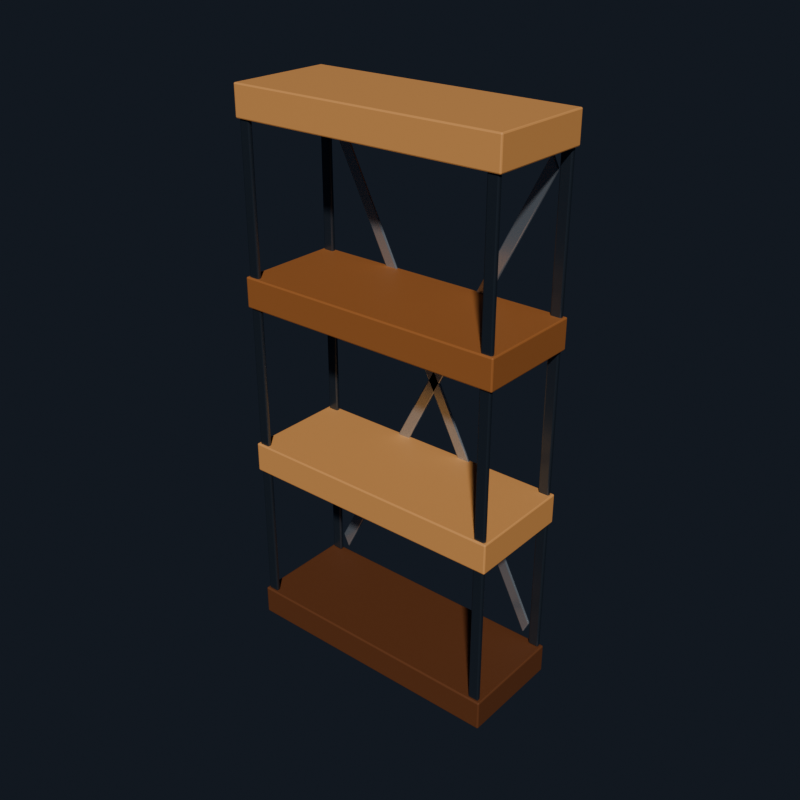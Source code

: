 # Source: source.blend  (saved by Blender 4.5.92; exported with 4.5.12 LTS)
import bpy
from mathutils import Matrix  # noqa: F401  (used for matrix-valued properties, if any)

bpy.ops.wm.read_factory_settings(use_empty=True)
scene = bpy.context.scene
scene.name = 'Scene'

# ---- collections
col_asset = bpy.data.collections.new('ASSET'); scene.collection.children.link(col_asset)
col_collision = bpy.data.collections.new('COLLISION'); scene.collection.children.link(col_collision)

# ---- materials (node trees are filled in below, after node groups)
mat_mat_wood_dark = bpy.data.materials.new('MAT_WOOD_DARK')
mat_mat_wood_dark.diffuse_color = (0.15, 0.055, 0.022, 1.0)
mat_mat_wood_light = bpy.data.materials.new('MAT_WOOD_LIGHT')
mat_mat_wood_light.diffuse_color = (0.64, 0.32, 0.12, 1.0)
mat_mat_wood = bpy.data.materials.new('MAT_WOOD')
mat_mat_wood.diffuse_color = (0.34, 0.135, 0.045, 1.0)
mat_mat_metal = bpy.data.materials.new('MAT_METAL')
mat_mat_metal.diffuse_color = (0.12, 0.15, 0.19, 1.0)
mat_mat_metal_light = bpy.data.materials.new('MAT_METAL_LIGHT')
mat_mat_metal_light.diffuse_color = (0.48, 0.53, 0.58, 1.0)

# ---- node groups
ng_shelfgenerator = bpy.data.node_groups.new('ShelfGenerator', 'GeometryNodeTree')
_s = ng_shelfgenerator.interface.new_socket(name='Geometry', in_out='OUTPUT', socket_type='NodeSocketGeometry')
_s = ng_shelfgenerator.interface.new_socket(name='Geometry', in_out='INPUT', socket_type='NodeSocketGeometry')
_s = ng_shelfgenerator.interface.new_socket(name='width_m', in_out='INPUT', socket_type='NodeSocketFloat')
_s.subtype = 'DISTANCE'
_s.default_value = 0.9
_s.min_value = 0.45
_s.max_value = 2.4
_s.description = 'Overall shelving-unit width in meters.'
_s = ng_shelfgenerator.interface.new_socket(name='depth_m', in_out='INPUT', socket_type='NodeSocketFloat')
_s.subtype = 'DISTANCE'
_s.default_value = 0.35
_s.min_value = 0.2
_s.max_value = 0.8
_s.description = 'Overall shelving-unit depth in meters.'
_s = ng_shelfgenerator.interface.new_socket(name='height_m', in_out='INPUT', socket_type='NodeSocketFloat')
_s.subtype = 'DISTANCE'
_s.default_value = 1.8
_s.min_value = 0.7
_s.max_value = 3.0
_s.description = 'Overall shelving-unit height in meters.'
ng_shelfgenerator.description = 'Agent-safe dimensions for Scene.'
_N = ng_shelfgenerator.nodes; _L = ng_shelfgenerator.links
n0 = _N.new('NodeGroupInput'); n0.name = 'Declared Inputs'; n0.location = (-400, 0)
n1 = _N.new('ShaderNodeCombineXYZ'); n1.name = 'Dimensions'; n1.location = (-170, -160)
n2 = _N.new('GeometryNodeTransform'); n2.name = 'Apply Dimensions'; n2.location = (20, 0)
n3 = _N.new('NodeGroupOutput'); n3.name = 'Generated Geometry'; n3.location = (260, 0)
_L.new(n0.outputs[0], n2.inputs[0])
_L.new(n0.outputs[1], n1.inputs[0])
_L.new(n0.outputs[2], n1.inputs[1])
_L.new(n0.outputs[3], n1.inputs[2])
_L.new(n1.outputs[0], n2.inputs[3])
_L.new(n2.outputs[0], n3.inputs[0])
n3.is_active_output = True

# ---- material node trees
mat_mat_wood_dark.use_nodes = True; mat_mat_wood_dark.node_tree.nodes.clear()
_N = mat_mat_wood_dark.node_tree.nodes; _L = mat_mat_wood_dark.node_tree.links
n0 = _N.new('ShaderNodeBsdfPrincipled'); n0.name = 'Principled BSDF'; n0.location = (-200, 100)
n0.inputs[0].default_value = (0.15, 0.055, 0.022, 1.0)
n0.inputs[2].default_value = 0.62
n1 = _N.new('ShaderNodeOutputMaterial'); n1.name = 'Material Output'; n1.location = (200, 100)
_L.new(n0.outputs[0], n1.inputs[0])
n1.is_active_output = True
mat_mat_wood_light.use_nodes = True; mat_mat_wood_light.node_tree.nodes.clear()
_N = mat_mat_wood_light.node_tree.nodes; _L = mat_mat_wood_light.node_tree.links
n0 = _N.new('ShaderNodeBsdfPrincipled'); n0.name = 'Principled BSDF'; n0.location = (-200, 100)
n0.inputs[0].default_value = (0.64, 0.32, 0.12, 1.0)
n0.inputs[2].default_value = 0.55
n1 = _N.new('ShaderNodeOutputMaterial'); n1.name = 'Material Output'; n1.location = (200, 100)
_L.new(n0.outputs[0], n1.inputs[0])
n1.is_active_output = True
mat_mat_wood.use_nodes = True; mat_mat_wood.node_tree.nodes.clear()
_N = mat_mat_wood.node_tree.nodes; _L = mat_mat_wood.node_tree.links
n0 = _N.new('ShaderNodeBsdfPrincipled'); n0.name = 'Principled BSDF'; n0.location = (-200, 100)
n0.inputs[0].default_value = (0.34, 0.135, 0.045, 1.0)
n0.inputs[2].default_value = 0.58
n1 = _N.new('ShaderNodeOutputMaterial'); n1.name = 'Material Output'; n1.location = (200, 100)
_L.new(n0.outputs[0], n1.inputs[0])
n1.is_active_output = True
mat_mat_metal.use_nodes = True; mat_mat_metal.node_tree.nodes.clear()
_N = mat_mat_metal.node_tree.nodes; _L = mat_mat_metal.node_tree.links
n0 = _N.new('ShaderNodeBsdfPrincipled'); n0.name = 'Principled BSDF'; n0.location = (-200, 100)
n0.inputs[0].default_value = (0.12, 0.15, 0.19, 1.0)
n0.inputs[1].default_value = 0.82
n0.inputs[2].default_value = 0.28
n1 = _N.new('ShaderNodeOutputMaterial'); n1.name = 'Material Output'; n1.location = (200, 100)
_L.new(n0.outputs[0], n1.inputs[0])
n1.is_active_output = True
mat_mat_metal_light.use_nodes = True; mat_mat_metal_light.node_tree.nodes.clear()
_N = mat_mat_metal_light.node_tree.nodes; _L = mat_mat_metal_light.node_tree.links
n0 = _N.new('ShaderNodeBsdfPrincipled'); n0.name = 'Principled BSDF'; n0.location = (-200, 100)
n0.inputs[0].default_value = (0.48, 0.53, 0.58, 1.0)
n0.inputs[1].default_value = 0.78
n0.inputs[2].default_value = 0.23
n1 = _N.new('ShaderNodeOutputMaterial'); n1.name = 'Material Output'; n1.location = (200, 100)
_L.new(n0.outputs[0], n1.inputs[0])
n1.is_active_output = True

# ---- world
world_world = bpy.data.worlds.new('World'); scene.world = world_world
world_world.use_nodes = True; world_world.node_tree.nodes.clear()
_N = world_world.node_tree.nodes; _L = world_world.node_tree.links
n0 = _N.new('ShaderNodeOutputWorld'); n0.name = 'World Output'; n0.location = (200, 100)
n1 = _N.new('ShaderNodeBackground'); n1.name = 'Background'; n1.location = (-200, 100)
n1.inputs[0].default_value = (0.035, 0.045, 0.065, 1.0)
n1.inputs[1].default_value = 0.45
_L.new(n1.outputs[0], n0.inputs[0])
n0.is_active_output = True
world_world.color = (0.05088, 0.05088, 0.05088)
world_world.sun_shadow_jitter_overblur = 0.0

# ---- meshes
me_shelf_body_mesh = bpy.data.meshes.new('shelf_body_mesh')
me_shelf_body_mesh.from_pydata([(-0.5, -0.5, 0.0), (0.5, -0.5, 0.0), (0.5, 0.5, 0.0), (-0.5, 0.5, 0.0), (-0.5, -0.5, 0.055), (0.5, -0.5, 0.055), (0.5, 0.5, 0.055), (-0.5, 0.5, 0.055), (-0.5, -0.5, 0.315), (0.5, -0.5, 0.315), (0.5, 0.5, 0.315), (-0.5, 0.5, 0.315), (-0.5, -0.5, 0.37), (0.5, -0.5, 0.37), (0.5, 0.5, 0.37), (-0.5, 0.5, 0.37), (-0.5, -0.5, 0.63), (0.5, -0.5, 0.63), (0.5, 0.5, 0.63), (-0.5, 0.5, 0.63), (-0.5, -0.5, 0.685), (0.5, -0.5, 0.685), (0.5, 0.5, 0.685), (-0.5, 0.5, 0.685), (-0.5, -0.5, 0.945), (0.5, -0.5, 0.945), (0.5, 0.5, 0.945), (-0.5, 0.5, 0.945), (-0.5, -0.5, 1.0), (0.5, -0.5, 1.0), (0.5, 0.5, 1.0), (-0.5, 0.5, 1.0), (-0.49, -0.48, 0.055), (-0.45, -0.48, 0.055), (-0.45, -0.44, 0.055), (-0.49, -0.44, 0.055), (-0.49, -0.48, 0.945), (-0.45, -0.48, 0.945), (-0.45, -0.44, 0.945), (-0.49, -0.44, 0.945), (-0.49, 0.44, 0.055), (-0.45, 0.44, 0.055), (-0.45, 0.48, 0.055), (-0.49, 0.48, 0.055), (-0.49, 0.44, 0.945), (-0.45, 0.44, 0.945), (-0.45, 0.48, 0.945), (-0.49, 0.48, 0.945), (0.45, -0.48, 0.055), (0.49, -0.48, 0.055), (0.49, -0.44, 0.055), (0.45, -0.44, 0.055), (0.45, -0.48, 0.945), (0.49, -0.48, 0.945), (0.49, -0.44, 0.945), (0.45, -0.44, 0.945), (0.45, 0.44, 0.055), (0.49, 0.44, 0.055), (0.49, 0.48, 0.055), (0.45, 0.48, 0.055), (0.45, 0.44, 0.945), (0.49, 0.44, 0.945), (0.49, 0.48, 0.945), (0.45, 0.48, 0.945), (0.4178, 0.4625, 0.06748), (0.4422, 0.4625, 0.09252), (0.4422, 0.4875, 0.09252), (0.4178, 0.4875, 0.06748), (-0.4422, 0.4625, 0.9075), (-0.4178, 0.4625, 0.9325), (-0.4178, 0.4875, 0.9325), (-0.4422, 0.4875, 0.9075), (-0.4422, 0.4625, 0.09252), (-0.4178, 0.4625, 0.06748), (-0.4178, 0.4875, 0.06748), (-0.4422, 0.4875, 0.09252), (0.4178, 0.4625, 0.9325), (0.4422, 0.4625, 0.9075), (0.4422, 0.4875, 0.9075), (0.4178, 0.4875, 0.9325)], [], [(0, 3, 2, 1), (4, 5, 6, 7), (0, 1, 5, 4), (1, 2, 6, 5), (2, 3, 7, 6), (3, 0, 4, 7), (8, 11, 10, 9), (12, 13, 14, 15), (8, 9, 13, 12), (9, 10, 14, 13), (10, 11, 15, 14), (11, 8, 12, 15), (16, 19, 18, 17), (20, 21, 22, 23), (16, 17, 21, 20), (17, 18, 22, 21), (18, 19, 23, 22), (19, 16, 20, 23), (24, 27, 26, 25), (28, 29, 30, 31), (24, 25, 29, 28), (25, 26, 30, 29), (26, 27, 31, 30), (27, 24, 28, 31), (32, 35, 34, 33), (36, 37, 38, 39), (32, 33, 37, 36), (33, 34, 38, 37), (34, 35, 39, 38), (35, 32, 36, 39), (40, 43, 42, 41), (44, 45, 46, 47), (40, 41, 45, 44), (41, 42, 46, 45), (42, 43, 47, 46), (43, 40, 44, 47), (48, 51, 50, 49), (52, 53, 54, 55), (48, 49, 53, 52), (49, 50, 54, 53), (50, 51, 55, 54), (51, 48, 52, 55), (56, 59, 58, 57), (60, 61, 62, 63), (56, 57, 61, 60), (57, 58, 62, 61), (58, 59, 63, 62), (59, 56, 60, 63), (64, 67, 66, 65), (68, 69, 70, 71), (64, 65, 69, 68), (65, 66, 70, 69), (66, 67, 71, 70), (67, 64, 68, 71), (72, 75, 74, 73), (76, 77, 78, 79), (72, 73, 77, 76), (73, 74, 78, 77), (74, 75, 79, 78), (75, 72, 76, 79)])
me_shelf_body_mesh.polygons.foreach_set('material_index', [0, 0, 0, 0, 0, 0, 1, 1, 1, 1, 1, 1, 2, 2, 2, 2, 2, 2, 1, 1, 1, 1, 1, 1, 3, 3, 3, 3, 3, 3, 3, 3, 3, 3, 3, 3, 3, 3, 3, 3, 3, 3, 3, 3, 3, 3, 3, 3, 4, 4, 4, 4, 4, 4, 4, 4, 4, 4, 4, 4])
me_shelf_body_mesh.materials.append(mat_mat_wood_dark)
me_shelf_body_mesh.materials.append(mat_mat_wood_light)
me_shelf_body_mesh.materials.append(mat_mat_wood)
me_shelf_body_mesh.materials.append(mat_mat_metal)
me_shelf_body_mesh.materials.append(mat_mat_metal_light)
me_shelf_body_mesh.update()
me_collision_shelf_base_mesh = bpy.data.meshes.new('COLLISION_shelf_base_mesh')
me_collision_shelf_base_mesh.from_pydata([(-0.5, -0.5, -0.5), (0.5, -0.5, -0.5), (0.5, 0.5, -0.5), (-0.5, 0.5, -0.5), (-0.5, -0.5, 0.5), (0.5, -0.5, 0.5), (0.5, 0.5, 0.5), (-0.5, 0.5, 0.5)], [], [(0, 3, 2, 1), (4, 5, 6, 7), (0, 1, 5, 4), (1, 2, 6, 5), (2, 3, 7, 6), (3, 0, 4, 7)])
me_collision_shelf_base_mesh.update()
me_collision_shelf_lower_mesh = bpy.data.meshes.new('COLLISION_shelf_lower_mesh')
me_collision_shelf_lower_mesh.from_pydata([(-0.5, -0.5, -0.5), (0.5, -0.5, -0.5), (0.5, 0.5, -0.5), (-0.5, 0.5, -0.5), (-0.5, -0.5, 0.5), (0.5, -0.5, 0.5), (0.5, 0.5, 0.5), (-0.5, 0.5, 0.5)], [], [(0, 3, 2, 1), (4, 5, 6, 7), (0, 1, 5, 4), (1, 2, 6, 5), (2, 3, 7, 6), (3, 0, 4, 7)])
me_collision_shelf_lower_mesh.update()
me_collision_shelf_middle_mesh = bpy.data.meshes.new('COLLISION_shelf_middle_mesh')
me_collision_shelf_middle_mesh.from_pydata([(-0.5, -0.5, -0.5), (0.5, -0.5, -0.5), (0.5, 0.5, -0.5), (-0.5, 0.5, -0.5), (-0.5, -0.5, 0.5), (0.5, -0.5, 0.5), (0.5, 0.5, 0.5), (-0.5, 0.5, 0.5)], [], [(0, 3, 2, 1), (4, 5, 6, 7), (0, 1, 5, 4), (1, 2, 6, 5), (2, 3, 7, 6), (3, 0, 4, 7)])
me_collision_shelf_middle_mesh.update()
me_collision_shelf_top_mesh = bpy.data.meshes.new('COLLISION_shelf_top_mesh')
me_collision_shelf_top_mesh.from_pydata([(-0.5, -0.5, -0.5), (0.5, -0.5, -0.5), (0.5, 0.5, -0.5), (-0.5, 0.5, -0.5), (-0.5, -0.5, 0.5), (0.5, -0.5, 0.5), (0.5, 0.5, 0.5), (-0.5, 0.5, 0.5)], [], [(0, 3, 2, 1), (4, 5, 6, 7), (0, 1, 5, 4), (1, 2, 6, 5), (2, 3, 7, 6), (3, 0, 4, 7)])
me_collision_shelf_top_mesh.update()

# ---- objects
ob_asset_root = bpy.data.objects.new('ASSET_ROOT', None)
ob_shelf_body = bpy.data.objects.new('shelf_body', me_shelf_body_mesh)
ob_anchor_shelf_base_surface = bpy.data.objects.new('ANCHOR_shelf_base_surface', None)
ob_anchor_shelf_lower_surface = bpy.data.objects.new('ANCHOR_shelf_lower_surface', None)
ob_anchor_shelf_middle_surface = bpy.data.objects.new('ANCHOR_shelf_middle_surface', None)
ob_anchor_shelf_top_surface = bpy.data.objects.new('ANCHOR_shelf_top_surface', None)
ob_collision_shelf_base = bpy.data.objects.new('COLLISION_shelf_base', me_collision_shelf_base_mesh)
ob_collision_shelf_lower = bpy.data.objects.new('COLLISION_shelf_lower', me_collision_shelf_lower_mesh)
ob_collision_shelf_middle = bpy.data.objects.new('COLLISION_shelf_middle', me_collision_shelf_middle_mesh)
ob_collision_shelf_top = bpy.data.objects.new('COLLISION_shelf_top', me_collision_shelf_top_mesh)

# ---- transforms, parenting, visibility, modifiers, constraints
ob_asset_root.location = (0.0, 0.0, 0.0)
ob_asset_root.empty_display_size = 0.08
ob_shelf_body.parent = ob_asset_root
ob_shelf_body.location = (0.0, 0.0, 0.0)
_m = ob_shelf_body.modifiers.new('NS_Geometry', 'NODES')
_m.node_group = ng_shelfgenerator
_m = ob_shelf_body.modifiers.new('NS_Bevel', 'BEVEL')
_m.width = 0.005
_m.width_pct = 0.005
_m.segments = 2
ob_anchor_shelf_base_surface.parent = ob_asset_root
ob_anchor_shelf_base_surface.location = (0.0, 0.0, 0.099)
ob_anchor_shelf_base_surface.empty_display_type = 'ARROWS'
ob_anchor_shelf_base_surface.empty_display_size = 0.06
ob_anchor_shelf_lower_surface.parent = ob_asset_root
ob_anchor_shelf_lower_surface.location = (0.0, 0.0, 0.666)
ob_anchor_shelf_lower_surface.empty_display_type = 'ARROWS'
ob_anchor_shelf_lower_surface.empty_display_size = 0.06
ob_anchor_shelf_middle_surface.parent = ob_asset_root
ob_anchor_shelf_middle_surface.location = (0.0, 0.0, 1.233)
ob_anchor_shelf_middle_surface.empty_display_type = 'ARROWS'
ob_anchor_shelf_middle_surface.empty_display_size = 0.06
ob_anchor_shelf_top_surface.parent = ob_asset_root
ob_anchor_shelf_top_surface.location = (0.0, 0.0, 1.8)
ob_anchor_shelf_top_surface.empty_display_type = 'ARROWS'
ob_anchor_shelf_top_surface.empty_display_size = 0.06
ob_collision_shelf_base.location = (0.0, 0.0, 0.0495)
ob_collision_shelf_base.scale = (0.9, 0.35, 0.099)
ob_collision_shelf_base.hide_render = True
ob_collision_shelf_base.display_type = 'WIRE'
ob_collision_shelf_lower.location = (0.0, 0.0, 0.6165)
ob_collision_shelf_lower.scale = (0.9, 0.35, 0.099)
ob_collision_shelf_lower.hide_render = True
ob_collision_shelf_lower.display_type = 'WIRE'
ob_collision_shelf_middle.location = (0.0, 0.0, 1.184)
ob_collision_shelf_middle.scale = (0.9, 0.35, 0.099)
ob_collision_shelf_middle.hide_render = True
ob_collision_shelf_middle.display_type = 'WIRE'
ob_collision_shelf_top.location = (0.0, 0.0, 1.75)
ob_collision_shelf_top.scale = (0.9, 0.35, 0.099)
ob_collision_shelf_top.hide_render = True
ob_collision_shelf_top.display_type = 'WIRE'

# ---- collection membership
col_asset.objects.link(ob_asset_root)
col_asset.objects.link(ob_shelf_body)
col_asset.objects.link(ob_anchor_shelf_base_surface)
col_asset.objects.link(ob_anchor_shelf_lower_surface)
col_asset.objects.link(ob_anchor_shelf_middle_surface)
col_asset.objects.link(ob_anchor_shelf_top_surface)
col_collision.objects.link(ob_collision_shelf_base)
col_collision.objects.link(ob_collision_shelf_lower)
col_collision.objects.link(ob_collision_shelf_middle)
col_collision.objects.link(ob_collision_shelf_top)

# ---- scene / render settings (as saved in the file)
scene.frame_start = 1; scene.frame_end = 1; scene.frame_set(1)
scene.render.engine = 'BLENDER_EEVEE_NEXT'
scene.render.image_settings.compression = 100
scene.render.resolution_x = 64
scene.render.resolution_y = 64
scene.render.film_transparent = True
scene.eevee.taa_render_samples = 16
scene.view_settings.look = 'AgX - Medium High Contrast'
bpy.context.view_layer.update()

# ---- added for rendering (the .blend has no active camera and no usable light): camera, sun
cam_auto = bpy.data.cameras.new('AutoCamera')
cam_auto.lens = 50.0
cam_auto.sensor_width = 36.0
cam_auto.clip_end = 1000.0
ob_auto_camera = bpy.data.objects.new('AutoCamera', cam_auto)
scene.collection.objects.link(ob_auto_camera)
ob_auto_camera.location = (1.88993, -2.26791, 2.41194)
ob_auto_camera.rotation_euler = (1.09748, -7.21219e-08, 0.694738)
scene.camera = ob_auto_camera
light_auto_sun = bpy.data.lights.new('AutoSun', 'SUN')
light_auto_sun.energy = 3.0
light_auto_sun.angle = 0.0523599
ob_auto_sun = bpy.data.objects.new('AutoSun', light_auto_sun)
scene.collection.objects.link(ob_auto_sun)
ob_auto_sun.rotation_euler = (0.872665, 0.174533, 0.523599)
bpy.context.view_layer.update()
